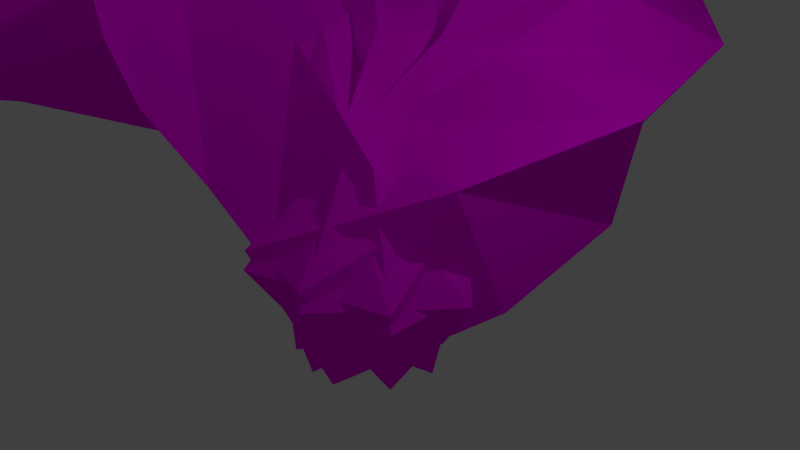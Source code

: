 # Source: hells_hand.blend  (saved by Blender 2.66.1; exported with 4.5.12 LTS)
import bpy
from mathutils import Matrix  # noqa: F401  (used for matrix-valued properties, if any)

bpy.ops.wm.read_factory_settings(use_empty=True)
scene = bpy.context.scene
scene.name = 'Scene'

# ---- collections
col_collection_1 = bpy.data.collections.new('Collection 1'); scene.collection.children.link(col_collection_1)

# ---- images (referenced by path relative to the original .blend; pixels are not part of the script)
import os
ASSET_DIR = os.environ.get("B2B_ASSET_DIR", "")  # directory of the original .blend (textures are referenced by path, not embedded)
HERE = os.path.dirname(os.path.abspath(__file__))  # packed textures are extracted next to this script under _unpacked/

def load_image(name, relpath, width, height, colorspace="sRGB"):
    """Load a texture the original file referenced (path relative to the .blend, or extracted next to this script)."""
    p = next((c for c in (os.path.join(HERE, relpath), os.path.join(ASSET_DIR, relpath)) if relpath and os.path.exists(c)), "")
    if p:
        img = bpy.data.images.load(p, check_existing=True)
        img.name = name
    else:  # same state as the original file: an image datablock whose file is absent (Cycles renders it pink)
        img = bpy.data.images.new(name, width, height)
        img.source = "FILE"
        img.filepath = "//" + (relpath or name)
    img.colorspace_settings.name = colorspace
    return img
img_wallrock1_jpg = load_image('wallrock1.jpg', 'wallrock1.jpg', 1024, 1024, 'sRGB')

# ---- materials (node trees are filled in below, after node groups)
mat_material_001 = bpy.data.materials.new('Material.001')
mat_material_001.alpha_threshold = 0.0
mat_material_001.roughness = 0.5
mat_material_001.line_color = (0.0, 0.0, 0.0, 1.0)

# ---- material node trees
mat_material_001.use_nodes = True; mat_material_001.node_tree.nodes.clear()
_N = mat_material_001.node_tree.nodes; _L = mat_material_001.node_tree.links
n0 = _N.new('ShaderNodeOutputMaterial'); n0.name = 'Material Output'; n0.location = (300, 300)
n0.width = 120
n1 = _N.new('ShaderNodeBsdfDiffuse'); n1.name = 'Diffuse BSDF'; n1.location = (10, 300)
n2 = _N.new('ShaderNodeTexImage'); n2.name = 'Image Texture'; n2.location = (-190, 300)
n2.width = 150
n2.image = img_wallrock1_jpg
_L.new(n1.outputs[0], n0.inputs[0])
_L.new(n2.outputs[0], n1.inputs[0])
n0.is_active_output = True

# ---- world
world_world = bpy.data.worlds.new('World'); scene.world = world_world
world_world.color = (0.05088, 0.05088, 0.05088)
world_world.use_sun_shadow = False
world_world.sun_shadow_jitter_overblur = 0.0
world_world.cycles.sampling_method = 'MANUAL'
world_world.cycles.sample_map_resolution = 256

# ---- cameras
cam_camera = bpy.data.cameras.new('Camera')
cam_camera.clip_end = 100.0
cam_camera.lens = 35.0
cam_camera.sensor_width = 32.0
cam_camera.sensor_height = 18.0
cam_camera.ortho_scale = 7.314
cam_camera.dof.focus_distance = 0.0

# ---- lights
light_lamp = bpy.data.lights.new('Lamp', 'POINT')
light_lamp.transmission_factor = 0.0
light_lamp.cutoff_distance = 30.0
light_lamp.energy = 100.0
light_lamp.shadow_buffer_clip_start = 1.001
light_lamp.shadow_soft_size = 0.1
light_lamp.shadow_maximum_resolution = 0.006
light_lamp.use_absolute_resolution = True
light_lamp.cycles.use_multiple_importance_sampling = False

# ---- meshes
me_cube = bpy.data.meshes.new('Cube')
me_cube.from_pydata([(1.0, 1.0, -1.0), (1.0, -1.0, -1.0), (-1.0, -1.0, -1.0), (-1.0, 1.0, -1.0), (0.4645, 1.182, 1.623), (1.336, -0.4159, 0.7929), (-0.4645, -1.182, 0.3769), (-1.336, 0.4159, 1.207), (-0.06679, 0.04303, 3.708), (1.381, -0.6278, 2.502), (0.04056, -1.727, 1.504), (-1.407, -1.056, 2.71), (-0.1553, -2.034, 5.06), (1.451, -1.475, 4.008), (0.7206, -2.41, 2.397), (-0.8855, -2.969, 3.45), (0.439, -3.982, 5.283), (1.671, -2.458, 4.886), (1.42, -2.766, 2.926), (0.1881, -4.29, 3.323), (1.406, -5.08, 4.983), (2.142, -3.233, 5.204), (2.051, -2.96, 3.225), (1.315, -4.807, 3.004), (2.801, -5.772, 4.45), (2.907, -3.981, 5.333), (2.789, -3.092, 3.545), (2.683, -4.884, 2.662), (4.604, -5.787, 3.837), (4.029, -4.556, 5.304), (3.633, -3.133, 3.955), (4.208, -4.365, 2.488), (6.128, -4.58, 3.658), (5.632, -4.347, 4.859), (4.977, -3.303, 4.386), (5.473, -3.536, 3.185), (7.48, -2.972, 3.904), (7.234, -3.442, 4.811), (6.358, -2.865, 4.872), (6.604, -2.395, 3.965), (8.105, -1.342, 5.11), (8.183, -1.821, 5.409), (7.637, -1.807, 5.574), (7.559, -1.327, 5.275), (8.337, -0.5287, 6.607), (8.454, -0.7402, 6.644), (8.243, -0.8455, 6.708), (8.127, -0.634, 6.672), (8.444, -0.3383, 7.708), (8.544, -0.3846, 7.667), (8.491, -0.4888, 7.654), (8.39, -0.4426, 7.695), (8.593, -0.5371, 8.218), (8.636, -0.5233, 8.195), (8.633, -0.5653, 8.166), (8.59, -0.5791, 8.189), (1.296, -0.01107, -1.149), (0.4808, -1.634, -0.3123), (-1.345, -0.8854, -0.6384), (-0.5293, 0.7379, -1.475), (0.9451, 1.513, 1.032), (1.069, -0.4824, 1.1), (-0.8966, -0.6161, 0.7552), (-1.02, 1.379, 0.6869), (0.0466, 1.722, 3.285), (1.065, 0.09488, 2.724), (-0.6305, -0.7425, 2.073), (-1.649, 0.8847, 2.634), (-0.8481, 0.6757, 5.347), (0.8201, 0.05576, 4.435), (-0.2667, -1.151, 3.268), (-1.935, -0.5315, 4.18), (-1.095, -1.029, 6.458), (0.6418, -0.4308, 5.667), (0.2397, -1.465, 4.003), (-1.497, -2.063, 4.794), (-0.667, -2.416, 6.806), (0.763, -1.094, 6.351), (0.7431, -1.725, 4.454), (-0.6869, -3.047, 4.909), (0.3113, -3.739, 6.847), (1.16, -1.929, 6.905), (1.371, -1.965, 4.916), (0.522, -3.775, 4.859), (1.936, -4.702, 6.6), (1.949, -2.829, 7.302), (2.135, -2.131, 5.437), (2.121, -4.004, 4.735), (3.815, -4.373, 6.184), (3.486, -3.459, 7.078), (3.303, -2.579, 6.112), (3.631, -3.492, 5.217), (5.71, -3.464, 5.951), (5.316, -3.346, 6.918), (4.753, -2.522, 6.588), (5.148, -2.64, 5.621), (6.976, -1.834, 6.449), (6.858, -2.118, 6.93), (6.369, -1.828, 6.981), (6.487, -1.544, 6.501), (7.555, -0.5898, 7.485), (7.576, -0.7889, 7.625), (7.343, -0.7664, 7.692), (7.321, -0.5673, 7.552), (7.757, 0.01822, 8.406), (7.828, -0.07527, 8.405), (7.737, -0.1457, 8.428), (7.665, -0.05218, 8.429), (7.824, 0.02993, 8.969), (7.868, 0.01434, 8.95), (7.848, -0.03189, 8.941), (7.804, -0.01629, 8.961), (1.151, -1.009, -0.8105), (-0.2352, -1.647, 0.4829), (-1.604, -0.5012, -0.4194), (-0.2181, 0.1361, -1.713), (1.505, 1.336, 0.4436), (0.8057, -0.2986, 1.359), (-1.051, 0.1742, 0.7863), (-0.3524, 1.809, -0.1293), (0.8244, 2.853, 2.222), (1.077, 0.8989, 2.568), (-0.8279, 0.5627, 2.06), (-1.081, 2.516, 1.715), (-0.3688, 3.263, 4.357), (0.879, 1.726, 4.073), (-0.6336, 0.6301, 3.358), (-1.881, 2.167, 3.642), (-1.262, 2.47, 6.023), (0.5478, 1.95, 5.348), (-0.2814, 0.5152, 4.229), (-2.091, 1.035, 4.903), (-1.429, 1.34, 6.984), (0.4047, 1.674, 6.257), (0.08302, 0.3178, 4.823), (-1.75, -0.01587, 5.549), (-1.074, -0.08245, 7.734), (0.4397, 1.095, 7.166), (0.5691, 0.09526, 5.438), (-0.9449, -1.082, 6.006), (0.01002, -1.583, 8.18), (0.8028, 0.2468, 8.026), (1.212, -0.09205, 6.098), (0.4187, -1.922, 6.251), (1.849, -2.206, 7.977), (1.943, -0.9405, 8.34), (2.111, -0.5904, 7.079), (2.017, -1.856, 6.715), (3.944, -2.283, 7.698), (3.656, -1.606, 8.448), (3.47, -0.8744, 7.717), (3.759, -1.551, 6.967), (5.776, -1.21, 7.667), (5.564, -1.181, 8.196), (5.238, -0.7398, 8.042), (5.449, -0.7683, 7.513), (6.837, 0.04699, 8.167), (6.779, -0.05982, 8.379), (6.576, 0.07614, 8.391), (6.635, 0.183, 8.18), (7.291, 0.8779, 8.769), (7.319, 0.7748, 8.818), (7.207, 0.7624, 8.854), (7.18, 0.8656, 8.804), (7.371, 1.115, 9.278), (7.405, 1.077, 9.274), (7.368, 1.043, 9.282), (7.334, 1.081, 9.286), (0.6192, -1.614, -0.1144), (-0.8743, -1.032, 1.082), (-1.679, 0.005867, -0.4267), (-0.1852, -0.5757, -1.623), (1.929, 0.7201, 0.08279), (0.6466, 0.06516, 1.471), (-0.8694, 0.8876, 0.4584), (0.4129, 1.543, -0.9297), (1.97, 3.003, 0.9272), (1.412, 1.477, 2.094), (-0.4763, 1.69, 1.471), (0.08126, 3.216, 0.3036), (1.1, 4.74, 2.469), (1.605, 2.898, 3.061), (-0.2399, 2.254, 2.634), (-0.7453, 4.096, 2.041), (0.001371, 5.177, 4.143), (1.425, 3.775, 4.053), (0.05586, 2.419, 3.517), (-1.368, 3.821, 3.607), (-0.5882, 4.753, 5.447), (1.204, 4.012, 4.957), (0.3224, 2.389, 4.19), (-1.469, 3.13, 4.68), (-0.8265, 3.802, 6.77), (1.022, 3.936, 6.017), (0.6904, 2.302, 4.913), (-1.158, 2.168, 5.665), (-0.4377, 2.378, 7.973), (1.028, 3.497, 7.2), (1.216, 2.205, 5.685), (-0.2496, 1.086, 6.458), (0.9821, 1.092, 8.352), (1.593, 2.247, 8.163), (1.858, 1.903, 6.917), (1.247, 0.7481, 7.105), (2.857, 0.1205, 8.476), (2.887, 1.114, 8.817), (2.998, 1.45, 7.828), (2.968, 0.4564, 7.487), (4.965, 0.2917, 8.299), (4.796, 0.6314, 8.725), (4.674, 1.043, 8.349), (4.843, 0.7031, 7.923), (6.458, 1.138, 8.393), (6.367, 1.169, 8.617), (6.237, 1.36, 8.539), (6.329, 1.33, 8.314), (7.226, 1.912, 8.657), (7.21, 1.841, 8.749), (7.104, 1.889, 8.768), (7.12, 1.96, 8.676), (7.408, 2.303, 9.026), (7.423, 2.258, 9.044), (7.376, 2.248, 9.06), (7.36, 2.293, 9.042), (-0.09552, -1.593, 0.6736), (-1.193, -0.02525, 1.256), (-1.54, 0.4421, -0.6575), (-0.4431, -1.125, -1.24), (2.056, -0.1008, 0.08734), (0.6525, 0.47, 1.393), (-0.4206, 1.251, -0.1034), (0.9832, 0.6807, -1.409), (3.045, 2.115, -0.1062), (1.942, 1.609, 1.484), (0.2902, 2.21, 0.5294), (1.393, 2.716, -1.06), (2.996, 4.542, 0.4029), (2.721, 3.123, 1.785), (0.764, 3.1, 1.372), (1.039, 4.519, -0.01054), (2.213, 6.059, 1.537), (2.938, 4.347, 2.275), (1.123, 3.519, 2.14), (0.3971, 5.231, 1.402), (1.533, 6.52, 2.784), (2.855, 5.028, 2.948), (1.37, 3.696, 2.798), (0.04855, 5.188, 2.633), (0.9602, 6.43, 4.324), (2.683, 5.509, 3.897), (1.688, 3.812, 3.54), (-0.03532, 4.733, 3.967), (0.7637, 5.668, 6.058), (2.539, 5.681, 5.138), (2.147, 3.883, 4.356), (0.3716, 3.869, 5.276), (1.545, 4.263, 7.166), (2.568, 4.887, 6.614), (2.64, 3.949, 5.688), (1.616, 3.325, 6.24), (2.862, 2.828, 7.99), (3.304, 3.775, 7.884), (3.518, 3.563, 6.877), (3.077, 2.615, 6.983), (4.852, 2.098, 8.104), (4.847, 2.628, 8.315), (4.894, 2.838, 7.787), (4.9, 2.308, 7.576), (6.563, 2.268, 8.077), (6.497, 2.427, 8.25), (6.455, 2.596, 8.078), (6.521, 2.436, 7.905), (7.586, 2.727, 8.114), (7.544, 2.716, 8.224), (7.467, 2.803, 8.203), (7.509, 2.813, 8.094), (7.92, 3.141, 8.31), (7.916, 3.107, 8.348), (7.869, 3.124, 8.358), (7.873, 3.158, 8.321)], [], [(0, 3, 2, 1), (7, 11, 10, 6), (0, 1, 5, 4), (1, 2, 6, 5), (2, 3, 7, 6), (4, 7, 3, 0), (11, 15, 14, 10), (5, 9, 8, 4), (4, 8, 11, 7), (6, 10, 9, 5), (15, 19, 18, 14), (9, 13, 12, 8), (8, 12, 15, 11), (10, 14, 13, 9), (19, 23, 22, 18), (14, 18, 17, 13), (13, 17, 16, 12), (12, 16, 19, 15), (23, 27, 26, 22), (17, 21, 20, 16), (16, 20, 23, 19), (18, 22, 21, 17), (27, 31, 30, 26), (20, 24, 27, 23), (22, 26, 25, 21), (21, 25, 24, 20), (31, 35, 34, 30), (25, 29, 28, 24), (24, 28, 31, 27), (26, 30, 29, 25), (35, 39, 38, 34), (29, 33, 32, 28), (28, 32, 35, 31), (30, 34, 33, 29), (39, 43, 42, 38), (34, 38, 37, 33), (33, 37, 36, 32), (32, 36, 39, 35), (43, 47, 46, 42), (37, 41, 40, 36), (36, 40, 43, 39), (38, 42, 41, 37), (47, 51, 50, 46), (40, 44, 47, 43), (42, 46, 45, 41), (41, 45, 44, 40), (51, 55, 54, 50), (45, 49, 48, 44), (44, 48, 51, 47), (46, 50, 49, 45), (52, 53, 54, 55), (49, 53, 52, 48), (48, 52, 55, 51), (50, 54, 53, 49), (56, 59, 58, 57), (63, 67, 66, 62), (56, 57, 61, 60), (57, 58, 62, 61), (58, 59, 63, 62), (60, 63, 59, 56), (67, 71, 70, 66), (61, 65, 64, 60), (60, 64, 67, 63), (62, 66, 65, 61), (71, 75, 74, 70), (65, 69, 68, 64), (64, 68, 71, 67), (66, 70, 69, 65), (75, 79, 78, 74), (70, 74, 73, 69), (69, 73, 72, 68), (68, 72, 75, 71), (79, 83, 82, 78), (73, 77, 76, 72), (72, 76, 79, 75), (74, 78, 77, 73), (83, 87, 86, 82), (76, 80, 83, 79), (78, 82, 81, 77), (77, 81, 80, 76), (87, 91, 90, 86), (81, 85, 84, 80), (80, 84, 87, 83), (82, 86, 85, 81), (91, 95, 94, 90), (85, 89, 88, 84), (84, 88, 91, 87), (86, 90, 89, 85), (95, 99, 98, 94), (90, 94, 93, 89), (89, 93, 92, 88), (88, 92, 95, 91), (99, 103, 102, 98), (93, 97, 96, 92), (92, 96, 99, 95), (94, 98, 97, 93), (103, 107, 106, 102), (96, 100, 103, 99), (98, 102, 101, 97), (97, 101, 100, 96), (107, 111, 110, 106), (101, 105, 104, 100), (100, 104, 107, 103), (102, 106, 105, 101), (108, 109, 110, 111), (105, 109, 108, 104), (104, 108, 111, 107), (106, 110, 109, 105), (112, 115, 114, 113), (119, 123, 122, 118), (112, 113, 117, 116), (113, 114, 118, 117), (114, 115, 119, 118), (116, 119, 115, 112), (123, 127, 126, 122), (117, 121, 120, 116), (116, 120, 123, 119), (118, 122, 121, 117), (127, 131, 130, 126), (121, 125, 124, 120), (120, 124, 127, 123), (122, 126, 125, 121), (131, 135, 134, 130), (126, 130, 129, 125), (125, 129, 128, 124), (124, 128, 131, 127), (135, 139, 138, 134), (129, 133, 132, 128), (128, 132, 135, 131), (130, 134, 133, 129), (139, 143, 142, 138), (132, 136, 139, 135), (134, 138, 137, 133), (133, 137, 136, 132), (143, 147, 146, 142), (137, 141, 140, 136), (136, 140, 143, 139), (138, 142, 141, 137), (147, 151, 150, 146), (141, 145, 144, 140), (140, 144, 147, 143), (142, 146, 145, 141), (151, 155, 154, 150), (146, 150, 149, 145), (145, 149, 148, 144), (144, 148, 151, 147), (155, 159, 158, 154), (149, 153, 152, 148), (148, 152, 155, 151), (150, 154, 153, 149), (159, 163, 162, 158), (152, 156, 159, 155), (154, 158, 157, 153), (153, 157, 156, 152), (163, 167, 166, 162), (157, 161, 160, 156), (156, 160, 163, 159), (158, 162, 161, 157), (164, 165, 166, 167), (161, 165, 164, 160), (160, 164, 167, 163), (162, 166, 165, 161), (168, 171, 170, 169), (175, 179, 178, 174), (168, 169, 173, 172), (169, 170, 174, 173), (170, 171, 175, 174), (172, 175, 171, 168), (179, 183, 182, 178), (173, 177, 176, 172), (172, 176, 179, 175), (174, 178, 177, 173), (183, 187, 186, 182), (177, 181, 180, 176), (176, 180, 183, 179), (178, 182, 181, 177), (187, 191, 190, 186), (182, 186, 185, 181), (181, 185, 184, 180), (180, 184, 187, 183), (191, 195, 194, 190), (185, 189, 188, 184), (184, 188, 191, 187), (186, 190, 189, 185), (195, 199, 198, 194), (188, 192, 195, 191), (190, 194, 193, 189), (189, 193, 192, 188), (199, 203, 202, 198), (193, 197, 196, 192), (192, 196, 199, 195), (194, 198, 197, 193), (203, 207, 206, 202), (197, 201, 200, 196), (196, 200, 203, 199), (198, 202, 201, 197), (207, 211, 210, 206), (202, 206, 205, 201), (201, 205, 204, 200), (200, 204, 207, 203), (211, 215, 214, 210), (205, 209, 208, 204), (204, 208, 211, 207), (206, 210, 209, 205), (215, 219, 218, 214), (208, 212, 215, 211), (210, 214, 213, 209), (209, 213, 212, 208), (219, 223, 222, 218), (213, 217, 216, 212), (212, 216, 219, 215), (214, 218, 217, 213), (220, 221, 222, 223), (217, 221, 220, 216), (216, 220, 223, 219), (218, 222, 221, 217), (224, 227, 226, 225), (231, 235, 234, 230), (224, 225, 229, 228), (225, 226, 230, 229), (226, 227, 231, 230), (228, 231, 227, 224), (235, 239, 238, 234), (229, 233, 232, 228), (228, 232, 235, 231), (230, 234, 233, 229), (239, 243, 242, 238), (233, 237, 236, 232), (232, 236, 239, 235), (234, 238, 237, 233), (243, 247, 246, 242), (238, 242, 241, 237), (237, 241, 240, 236), (236, 240, 243, 239), (247, 251, 250, 246), (241, 245, 244, 240), (240, 244, 247, 243), (242, 246, 245, 241), (251, 255, 254, 250), (244, 248, 251, 247), (246, 250, 249, 245), (245, 249, 248, 244), (255, 259, 258, 254), (249, 253, 252, 248), (248, 252, 255, 251), (250, 254, 253, 249), (259, 263, 262, 258), (253, 257, 256, 252), (252, 256, 259, 255), (254, 258, 257, 253), (263, 267, 266, 262), (258, 262, 261, 257), (257, 261, 260, 256), (256, 260, 263, 259), (267, 271, 270, 266), (261, 265, 264, 260), (260, 264, 267, 263), (262, 266, 265, 261), (271, 275, 274, 270), (264, 268, 271, 267), (266, 270, 269, 265), (265, 269, 268, 264), (275, 279, 278, 274), (269, 273, 272, 268), (268, 272, 275, 271), (270, 274, 273, 269), (276, 277, 278, 279), (273, 277, 276, 272), (272, 276, 279, 275), (274, 278, 277, 273)])
_uv = me_cube.uv_layers.new(name='UV coord')
_uv.uv.foreach_set('vector', [0.1058, 0.0, -0.6826, 2.384e-07, -0.6826, -1.0, 0.1058, -1.0, 0.664, 0.1035, 0.08371, 0.8551, -0.1807, 0.2522, 0.03424, -0.3115, 0.1058, 0.0, -0.6826, 0.0, -0.4524, 0.8965, 0.1774, 1.312, 0.1058, 0.0, -0.6826, 0.0, -0.4715, 0.6885, 0.2381, 0.8965, 0.1058, 0.0, 0.8942, 0.0, 0.664, 1.104, 0.03424, 0.6885, 0.6831, 0.3115, -0.02655, 0.1035, 0.1058, -1.0, 0.8942, -1.0, 0.7337, 0.972, 0.9393, 0.01564, 1.572, 0.295, 1.304, 0.6366, 0.336, 0.8965, 0.2525, 1.751, 0.517, 2.354, 0.9658, 1.312, 0.6831, 0.3115, 0.4737, 1.354, -0.0547, 0.8551, -0.02655, 0.1035, 0.3169, 0.6885, 0.516, 1.252, 1.044, 1.751, 1.027, 0.8965, 0.1509, 0.01564, 0.5741, -0.6451, 1.06, 0.1171, 0.7841, 0.295, 0.256, 0.1861, 0.2835, -0.2376, -0.3496, -0.5169, -0.3147, 0.5215, 0.517, 0.354, -0.3017, 1.03, -0.6703, 0.2251, 0.08371, -0.1449, 0.6077, 0.2522, 0.3383, 0.6987, 0.7069, 1.504, 1.041, 0.7511, 0.5741, 0.3549, 1.018, 0.09671, 1.308, 1.02, 1.06, 1.117, 0.3383, 0.6987, 0.1981, 0.963, 0.3194, 1.943, 0.7069, 1.504, 0.2835, 0.7624, 0.3704, 0.271, -0.1154, -0.4912, -0.3496, 0.4831, 0.4867, 0.03021, -0.2815, 0.1416, -0.4028, -0.8385, 0.1181, -0.7749, 0.2298, 0.09671, 0.7691, 0.05814, 0.8109, 0.9538, 0.52, 1.02, 0.3704, 0.271, 0.5559, -0.1165, 0.2658, -1.04, -0.1154, -0.4912, 0.6731, 0.1416, 1.054, -0.008552, 1.018, -0.9981, 0.5741, -0.8385, 0.2715, 0.963, 0.52, 1.112, 0.5559, 2.102, 0.3704, 1.943, 0.7691, 0.05814, 1.37, 0.3174, 1.144, 0.9333, 0.8109, 0.9538, 0.2658, 0.9914, 0.8158, 0.725, 0.7691, -0.1689, 0.2298, 0.001855, 0.52, 0.1123, 0.8109, 0.2727, 0.8576, 1.167, 0.5559, 1.102, 0.5559, 0.8835, 0.8576, 0.5096, 0.8158, -0.3861, 0.2658, -0.03979, 0.5819, 0.7439, 1.081, 1.092, 0.8851, 1.693, 0.3554, 1.478, 0.8576, 0.5096, 1.3, 0.2221, 1.526, -0.3937, 0.8158, -0.3861, 0.8158, 0.725, 1.526, 0.4185, 1.37, -0.2561, 0.7691, -0.1689, 0.8109, 0.2727, 1.144, 0.4775, 1.3, 1.152, 0.8576, 1.167, 0.2923, 0.09238, 0.7381, 0.4824, 0.6411, 0.936, 0.0967, 0.6928, 0.5116, 0.1521, 1.143, -0.07045, 1.339, -0.6709, 0.7381, -0.5815, 0.7381, 0.6063, 1.339, 1.21, 1.081, 1.732, 0.5819, 1.317, 0.3554, 0.9333, 0.8851, 0.8485, 1.143, 0.3266, 0.5116, 0.2221, 0.3442, 0.4824, 0.7652, 1.137, 0.5761, 1.287, 0.1591, 0.936, 0.8851, 0.8485, 1.429, 1.068, 1.775, 0.7791, 1.143, 0.3266, 0.3549, 0.9295, 0.9864, 0.9054, 1.083, 0.4518, 0.5505, 0.3291, 0.5505, 0.2099, 1.083, 1.014, 0.7381, 1.302, 0.2923, 0.7319, 0.7652, 0.1373, 1.038, 0.836, 0.9551, 0.8541, 0.5761, 0.2868, 0.72, 0.9054, 1.359, 1.205, 1.548, 1.055, 0.9051, 0.4518, 0.295, 0.01388, 0.5416, 0.8292, 0.3263, 0.8364, -0.05034, 0.3024, 0.6411, 0.06762, 1.145, 0.5965, 1.36, 0.5893, 0.9864, -0.2209, 0.2501, 0.836, 0.3255, 1.348, 0.3073, 1.327, 0.1667, 0.8541, 0.5416, 0.05513, 0.633, 0.8037, 0.5499, 0.836, 0.3263, 0.1373, 0.3567, 0.2868, 0.596, 0.8541, 0.6791, 0.8218, 0.572, 0.2046, 0.5704, 0.2046, 0.9966, 0.8218, 1.08, 0.8037, 0.7596, 0.05513, 0.6539, 0.3475, 0.7326, 0.5946, 0.7497, 0.5828, 0.6935, 0.327, 0.2082, 0.8218, 0.3484, 1.333, 0.3666, 1.354, 0.2916, 0.8037, 0.633, 0.8037, 0.675, 1.354, 0.6539, 1.348, 0.5499, 0.836, 0.596, 0.8541, 0.6935, 1.327, 0.7145, 1.333, 0.6791, 0.8218, 0.7336, 0.2315, 0.7507, 0.2383, 0.7497, 0.2173, 0.7326, 0.2104, 0.7145, 0.3334, 0.7507, 0.5973, 0.7336, 0.6091, 0.675, 0.3539, 0.3666, 0.3539, 0.2883, 0.6091, 0.2717, 0.5946, 0.3255, 0.3475, 0.3073, 0.327, 0.2771, 0.5828, 0.2937, 0.5973, 0.3484, 0.3334, 0.2226, 0.4945, -0.4971, 0.869, -0.8185, 0.05729, -0.09889, -0.3172, 0.2552, 0.8434, 0.06034, 1.817, -0.5811, 1.537, -0.5313, 0.8776, 0.4956, 0.9256, -0.1443, 1.344, 0.3098, 2.05, 1.096, 2.016, 0.6895, 0.3439, -0.03012, 0.1808, 0.1466, 0.8776, 0.9214, 1.05, 0.151, 0.1808, 0.7909, -0.2374, 1.044, 0.8434, 0.2571, 0.8776, 0.8726, 0.01597, 0.09778, -0.1566, 0.2913, -1.237, 1.011, -1.074, 0.8488, 0.817, 0.2905, 1.59, 0.04611, 1.134, 0.2073, 0.5365, 0.3098, 0.05014, 0.5374, 0.8618, 1.179, 1.142, 1.096, 0.01597, 0.8726, 0.01597, 0.5184, 1.142, -0.1501, 0.817, 0.09778, -0.1566, 0.1466, 0.8776, 0.2514, 1.537, 0.9199, 1.862, 0.9214, 1.05, 0.5256, 0.2343, 0.6983, -0.5316, 1.383, -0.2326, 1.183, -0.07571, 0.5374, 0.8618, 0.522, 1.717, 0.7664, 2.174, 1.179, 1.142, 0.5184, 0.1423, 0.1657, 1.174, -0.2628, 0.5902, -0.1501, -0.183, 0.2514, 0.5365, 0.3949, 1.134, 0.8233, 1.717, 0.9199, 0.8618, 0.6983, 0.4684, 1.018, -0.02366, 1.581, 0.6374, 1.383, 0.7674, 0.8345, 0.1339, 0.7108, 0.5015, 1.119, 1.333, 1.31, 0.7173, 0.8233, 0.5279, 0.753, 0.2846, 0.06841, -0.01435, 0.1657, 0.8379, 0.7664, 0.1736, 0.09448, 0.7291, -0.3133, -0.1028, 0.2905, -0.4098, 0.2292, 0.9763, 0.7058, 0.6123, 1.04, 1.517, 0.7929, 1.637, 0.753, 0.2846, 0.8008, -0.04686, 0.2371, -0.7079, 0.06841, -0.01435, 0.8829, 0.7291, 0.3361, 0.9032, 0.08714, -0.04563, 0.4751, -0.1028, 0.7108, 0.5015, 0.6083, 0.7269, 0.8573, 1.676, 1.119, 1.333, 0.7058, 0.6123, 1.336, 0.4981, 1.341, 1.434, 1.04, 1.517, 0.2371, 0.9032, 0.6227, 0.9237, 0.7058, -0.07054, 0.2292, -0.04563, 0.6083, 0.7269, 0.5137, 0.9581, 0.5279, 1.952, 0.8573, 1.676, 0.8008, 0.9531, 0.9572, 0.5353, 0.6227, -0.3697, 0.2371, 0.2921, 0.5478, 0.4981, 1.143, 0.7538, 1.013, 1.211, 0.5531, 1.434, 0.1688, 0.5353, 0.4799, 0.08539, 0.4747, -0.8509, -0.1657, -0.3697, 0.6227, 0.9237, 1.263, 0.8, 1.336, -0.1325, 0.7058, -0.07054, 0.2519, 0.9581, 0.5531, 1.219, 0.4799, 2.151, 0.1688, 1.952, 0.3546, 0.1087, 0.9524, 0.3107, 0.797, 0.7942, 0.2251, 0.556, 0.4799, 0.08539, 1.086, -0.2297, 1.215, -0.6864, 0.4747, -0.8509, 0.4747, 0.8, 1.215, 0.5919, 1.143, 0.1087, 0.5478, -0.1325, 0.5531, 0.2186, 1.013, 0.556, 1.086, 1.039, 0.4799, 1.151, 0.164, 0.3107, 0.6919, 0.7505, 0.6455, 0.9907, 0.008621, 0.7942, 0.2251, 0.2105, 0.797, 0.2388, 1.019, -0.1732, 0.2975, -0.2297, 0.2975, 0.03919, 1.019, -0.04104, 1.174, -0.5245, 0.427, -0.4081, 0.427, 0.3136, 1.174, 0.768, 0.9524, 1.18, 0.3546, 0.7538, 0.6798, 0.7505, 1.065, 1.276, 0.9863, 1.346, 0.5677, 0.9907, 0.2305, 0.959, 0.8381, 0.9648, 0.8846, 0.7246, 0.3858, 0.4755, 0.3858, 0.768, 0.8846, 1.583, 0.6919, 1.728, 0.164, 1.18, 0.797, 0.2388, 1.434, 0.5859, 1.627, 0.4409, 1.019, -0.1732, 0.2764, 0.2761, 0.4794, 0.7147, 0.4426, 0.7142, 0.1979, 0.3461, 0.8846, 0.5831, 1.113, 1.205, 1.021, 1.216, 0.6919, 0.7281, 0.6455, 0.5859, 1.029, 1.117, 1.121, 1.106, 0.8381, 0.4409, 0.4534, 0.9648, 0.9774, 1.312, 1.056, 1.242, 0.5655, 0.7246, 0.3679, 0.7147, 0.4226, 0.9803, 0.4401, 0.9704, 0.3962, 0.7142, 0.189, 0.3124, 0.4703, 0.7025, 0.5072, 0.703, 0.2675, 0.2424, 0.3246, 0.2424, 0.404, 0.703, 0.3679, 0.7147, 0.2324, 0.2761, 0.2408, 0.3461, 0.3962, 0.7142, 0.4323, 0.7025, 0.333, 0.3124, 0.4305, 0.515, 0.4481, 0.5072, 0.4401, 0.4841, 0.4226, 0.4919, 0.4323, 0.7025, 0.4481, 0.9748, 0.4305, 0.9847, 0.404, 0.703, 0.5072, 0.703, 0.5118, 0.9847, 0.4936, 0.9803, 0.4794, 0.7147, 0.4426, 0.7142, 0.4874, 0.9704, 0.5057, 0.9748, 0.4703, 0.7025, 0.1652, 0.09475, -0.3744, -0.3564, -0.9207, 0.2903, -0.3811, 0.7415, 0.4248, 0.4353, 0.7036, 1.357, -0.06657, 1.53, -0.2197, 0.8932, 0.8905, 0.09475, 0.6393, 0.7415, 1.171, 1.18, 1.815, 0.7218, 0.4073, 0.6767, -0.1323, 1.249, 0.08559, 1.587, 0.8176, 1.351, 0.3024, 0.2903, 0.5536, -0.3564, 1.213, 0.4353, 0.5687, 0.8932, 0.3047, 0.1682, -0.4273, 0.4046, -0.3744, -0.432, 0.1652, -1.005, 0.7036, 0.3574, 0.5659, 1.321, -0.04002, 1.179, -0.06657, 0.5301, 0.3823, 0.1796, 0.8544, 0.7839, 1.625, 0.6112, 1.027, -0.2782, 0.3047, 0.7218, 0.03658, 1.611, -0.7144, 1.357, -0.4273, 0.4353, 0.874, 0.8932, 0.962, 1.53, 1.713, 1.784, 1.606, 1.18, 0.5468, 0.3211, 0.464, 0.9515, 1.177, 0.6144, 1.039, 0.1791, 0.8544, 0.7839, 1.18, 1.537, 1.786, 1.679, 1.625, 0.6112, 0.825, 0.6112, 0.3546, 1.679, -0.2417, 1.321, 0.074, 0.3574, 0.1736, 0.5301, 0.2502, 1.179, 0.8465, 1.537, 0.9246, 0.7839, 0.464, 0.9515, 0.5984, 1.274, 1.321, 0.9113, 1.177, 0.6144, 0.7484, 0.1791, 0.7031, 0.6144, 1.269, 1.174, 1.18, 0.5366, 0.8465, 0.5366, 0.7159, 1.174, 0.002515, 1.511, 0.3546, 0.6786, 0.2094, 0.6786, -0.1032, 1.511, -0.6688, 0.9515, -0.2225, 0.3211, 0.5984, 0.4921, 0.9159, -0.04093, 1.513, 0.5476, 1.321, 0.6589, 0.7159, 0.1742, 0.6595, 0.6287, -0.06317, 0.9918, 0.002515, 0.5113, 0.6852, 0.5113, 0.2398, 0.9918, -0.2947, 0.2744, 0.1196, -0.04851, 0.7031, 0.6144, 0.6253, 0.9113, 1.16, 1.629, 1.269, 1.174, 0.1275, 0.9591, 0.6651, 0.5391, 0.9776, 1.454, 0.7244, 1.548, 0.2398, 0.9918, -0.3209, 1.367, -0.7149, 0.503, -0.2947, 0.2744, 0.6253, 0.9113, 0.5376, 1.219, 0.9315, 2.083, 1.16, 1.629, 0.6595, 0.3368, 0.6733, 0.04733, 0.0765, -0.5412, -0.06317, 0.1699, 0.6651, 0.5391, 1.295, 0.572, 1.332, 1.205, 0.9776, 1.454, 0.6733, 0.04733, 0.8165, -0.3766, 0.504, -1.291, 0.0765, -0.5412, 0.4675, 0.3668, -0.124, 0.5899, -0.2576, -0.3743, 0.07353, -0.497, 0.5376, 0.2192, 0.4637, 0.549, 0.5973, 1.513, 0.9315, 1.083, 0.5068, 0.572, 1.193, 0.7246, 1.08, 1.063, 0.5439, 1.205, 0.8165, 0.6234, 1.266, 0.02973, 1.229, -0.6031, 0.504, -0.2915, 0.504, 0.5899, 1.229, 0.4883, 1.295, -0.1425, 0.6651, -0.3743, 0.1892, 0.549, 0.5439, 1.039, 0.4777, 1.67, 0.02806, 1.513, 0.4048, 0.9834, 1.071, 1.256, 0.9878, 1.521, 0.2912, 1.359, 0.5439, 0.03932, 1.08, 0.3587, 1.153, 0.7241, 0.4777, 0.6702, 0.4777, 0.02973, 1.153, -0.3031, 1.266, -0.6413, 0.4406, -0.6031, 0.4406, 0.4883, 1.266, 0.3488, 1.193, -0.01663, 0.5068, -0.1425, 0.283, 0.2563, 0.7502, 0.5898, 0.7272, 0.6957, 0.1994, 0.5208, 0.3644, 0.7241, 1.117, 0.5981, 1.2, 0.3337, 0.4781, 0.3488, 0.4781, 0.3587, 1.2, 0.8951, 1.071, 1.116, 0.4048, 0.7246, 0.2912, 0.06281, 0.9878, 0.1301, 1.117, -0.09065, 0.3644, -0.3031, 0.5721, 0.5898, 0.8412, 0.902, 0.8005, 0.927, 0.53, 0.6957, 0.4117, 0.8951, 0.8301, 1.523, 0.7502, 1.591, 0.283, 1.116, 0.1994, 0.1301, 0.7272, 0.5381, 0.807, 0.4701, 0.3282, -0.09065, 0.3282, 0.5981, 0.807, 0.6894, 0.8301, 0.5834, 0.4117, 0.3337, 0.8412, 0.902, 0.9261, 1.143, 0.911, 1.141, 0.8005, 0.927, 0.4764, 0.6894, 0.8054, 0.9092, 0.8461, 0.8843, 0.5185, 0.5834, 0.8301, 0.5235, 1.009, 0.939, 0.9651, 0.9328, 0.7502, 0.5915, 0.7272, 0.5381, 0.9758, 0.8812, 1.02, 0.8874, 0.807, 0.4701, 0.2521, 0.05743, 0.2655, 0.03834, 0.2507, 0.02136, 0.2374, 0.04045, 0.8054, 0.9092, 0.9244, 1.137, 0.9395, 1.139, 0.8461, 0.8843, 0.2207, 0.8843, 0.2521, 1.139, 0.2374, 1.143, 0.1767, 0.902, 0.1874, 0.927, 0.2507, 1.141, 0.2655, 1.137, 0.2314, 0.9092, 0.7441, 0.4428, 0.427, -0.3115, -0.1617, 0.2866, 0.1553, 1.041, 0.3197, 0.03515, 0.9793, 0.6518, 0.3779, 1.235, 0.06148, 0.7292, 0.7441, 0.6932, 0.1553, 0.984, 0.7549, 1.533, 1.26, 1.86, 0.1553, 0.984, -0.1617, 1.503, 0.1573, 1.944, 0.7549, 1.533, 0.6267, 0.5029, 1.215, 0.2122, 1.451, 1.271, 0.9457, 0.9438, 0.472, 0.8601, -0.1257, 1.271, -0.3614, 0.2122, -0.04433, -0.3068, 0.1909, 0.6518, 0.5379, 1.521, -0.1883, 1.817, -0.4105, 1.235, 0.5257, 0.2354, 1.082, 0.5471, 1.684, -0.03641, 0.7839, -0.4586, 0.472, 0.8601, 0.488, 2.001, -0.2564, 2.108, -0.1257, 1.271, 0.1573, 0.9438, 0.3123, 1.345, 1.057, 1.239, 0.7549, 0.5326, 0.5379, 0.5207, 0.4295, 1.304, -0.1232, 1.259, -0.1883, 0.817, 0.2939, 0.5471, 0.8538, 1.031, 1.58, 0.7343, 0.8953, -0.03641, 0.488, 0.9636, 0.145, 1.734, -0.5822, 1.521, -0.2564, 0.6518, 0.3123, 0.2353, 0.4054, 0.817, 1.133, 1.031, 1.057, 0.5471, 0.7492, 0.3036, 0.7092, 0.8398, 1.416, 0.595, 1.31, 0.2587, 0.4054, 0.817, 0.522, 1.259, 1.062, 1.527, 1.133, 1.031, 0.8538, 0.03057, 1.2, 0.5265, 1.752, 0.5714, 1.58, -0.2657, 0.145, 0.7343, -0.2879, 1.571, -0.8276, 1.304, -0.5822, 0.5207, 0.7092, 0.8398, 0.832, 1.333, 1.561, 0.9563, 1.416, 0.595, 0.2733, 0.5265, 0.1861, 0.9787, -0.5203, 1.224, -0.2879, 0.5714, 0.1756, 0.5714, 0.008407, 1.224, -0.6314, 0.8398, -0.359, 0.3036, 0.6652, 0.2587, 0.6532, 0.595, 1.293, 0.9787, 1.2, 0.5265, 0.832, 0.3326, 1.19, 0.7291, 1.768, 0.3425, 1.561, -0.0437, 0.7968, 0.2236, 0.4219, 0.8849, -0.2222, 0.3326, 0.157, -0.1602, 0.6532, 0.595, 0.619, 0.9563, 1.263, 1.509, 1.293, 0.9787, 0.1861, 0.9787, 0.1143, 1.509, -0.6142, 1.885, -0.5203, 1.224, 0.4016, 0.04277, 0.9918, -0.126, 1.233, 0.4515, 0.9795, 0.6025, 0.1143, 0.5086, 0.1169, 1.1, -0.4609, 1.486, -0.6142, 0.8849, 0.4219, 0.8849, -0.1394, 1.486, -0.6489, 0.7291, -0.2222, 0.3326, 0.619, 0.9563, 0.5808, 1.343, 1.09, 2.1, 1.263, 1.509, 0.2034, 0.874, 0.8814, 0.7282, 0.8936, 1.225, 0.4441, 1.452, 0.1169, 0.2487, 0.3395, -0.3763, 0.09874, -0.9538, -0.4609, -0.311, 0.3275, 0.4865, 0.8871, 0.676, 0.9918, 0.05273, 0.4016, -0.2709, 0.5808, 0.3425, 0.4618, 0.9583, 0.5975, 1.582, 1.09, 1.1, 0.8814, 0.7282, 1.621, 0.8515, 1.554, 1.021, 0.8936, 1.225, 0.4441, 0.9583, 0.8936, 1.414, 0.8498, 1.909, 0.3395, 1.582, 0.3395, 0.6237, 0.8498, 0.05702, 0.8376, -0.4397, 0.09874, 0.04617, 0.8871, 0.676, 1.626, 0.7381, 1.67, 0.2434, 0.9918, 0.05273, 0.8324, 0.4615, 1.418, 0.6572, 1.382, 0.7695, 0.7658, 0.6746, 0.8498, 0.05702, 1.602, -0.1843, 1.669, -0.3541, 0.8376, -0.4397, 0.8376, 0.7381, 1.669, 0.6496, 1.621, 0.4615, 0.8814, 0.2434, 0.8936, 0.4138, 1.554, 0.6746, 1.602, 0.8627, 0.8498, 0.9085, 0.6298, 0.6572, 0.9416, 0.8379, 0.9353, 0.884, 0.5936, 0.7695, 0.8804, 0.6459, 1.469, 1.069, 1.418, 1.165, 0.8324, 0.8515, 0.7658, 0.02138, 1.382, 0.1802, 1.433, 0.08426, 0.8138, -0.1843, 0.8138, 0.8627, 1.433, 0.8087, 1.469, 0.6965, 0.8804, 0.6496, 0.4843, 0.8379, 0.6157, 1.021, 0.5978, 1.03, 0.4561, 0.884, 0.6445, 0.8087, 0.9771, 0.8747, 0.9834, 0.8286, 0.6807, 0.6965, 0.6807, 0.06919, 0.9834, 0.4562, 0.9416, 0.4801, 0.6298, 0.1652, 0.5936, 0.1802, 0.9353, 0.4443, 0.9771, 0.4204, 0.6445, 0.08426, 0.2667, 0.6516, 0.2727, 0.6289, 0.2538, 0.624, 0.2478, 0.6467, 0.4373, 0.8747, 0.6017, 1.022, 0.6196, 1.013, 0.4655, 0.8286, 0.195, 0.8286, 0.2667, 1.013, 0.2478, 1.021, 0.1532, 0.8379, 0.1469, 0.4443, 0.2538, 0.624, 0.2727, 0.6289, 0.1887, 0.4204, 0.6605, 0.8368, 0.8447, -0.1199, 1.463, 0.1713, 1.278, 1.128, 0.7683, 0.7957, 1.571, 0.9698, 1.371, 1.765, 0.9933, 1.448, 0.4623, 0.7036, 0.02987, 1.487, 0.7572, 1.735, 1.311, 1.45, 0.8183, 0.1279, 0.6813, -0.8287, 1.123, -0.5517, 1.546, 0.1963, 0.6813, 0.7211, 1.114, -0.06273, 1.676, 0.8403, 1.123, 1.126, 0.5222, 0.5437, 0.09918, -0.2043, -0.4631, -0.1199, -0.3261, 0.8368, 0.7822, 0.9698, 1.493, 1.495, 0.9336, 2.186, 0.5826, 1.765, 0.6853, 0.1963, 1.134, 0.2419, 1.334, -0.5531, 0.4603, -0.4563, 0.5222, 0.4496, 0.9118, 1.558, 0.2606, 1.858, 0.09918, 0.8403, 0.3342, 0.1257, 0.6144, 0.6048, 1.266, 0.3045, 0.7572, -0.265, 0.7046, 0.4947, 0.9851, 1.201, 0.3105, 1.57, 0.1452, 1.186, 0.3458, 0.2419, 0.9427, 0.3926, 1.502, -0.2986, 0.5455, -0.5531, 0.1234, 0.5577, 0.1043, 1.771, -0.6671, 1.759, -0.5278, 0.858, 0.6144, 0.6048, 0.8012, 1.05, 1.573, 1.061, 1.266, 0.3045, 0.1967, 0.2011, 0.1801, 0.8165, -0.4082, 0.8988, -0.4779, 0.5702, 0.8012, 0.05001, 0.9426, 0.2597, 1.658, 0.6737, 1.573, 0.06148, 0.1543, 0.3926, 0.6369, 0.6376, 1.312, 0.2685, 0.7136, -0.2986, 0.8927, 0.7014, 0.5838, 1.268, -0.1319, 1.201, 0.1214, 0.4947, 0.5191, 0.8165, 0.4861, 1.483, 1.165, 1.27, 1.04, 0.8988, 0.6369, 0.6376, 0.9051, 0.9742, 1.493, 0.8918, 1.312, 0.2685, 0.5838, 0.2685, 0.316, 0.8918, -0.2693, 0.8165, -0.1319, 0.2011, 0.1542, 0.5702, 0.2516, 0.8988, 0.8369, 0.9742, 0.8699, 0.6376, 0.4861, 0.4834, 0.6465, 1.138, 1.346, 0.6781, 1.165, 0.2698, 0.7049, 0.8918, 0.6695, 1.662, 0.0004076, 1.483, 0.1801, 0.8165, 0.3802, 0.8988, 0.4259, 1.27, 1.095, 1.449, 0.9051, 0.9742, 0.8369, 0.9742, 0.7694, 1.449, 0.09009, 1.662, 0.316, 0.8918, 0.6465, 0.1381, 1.137, 0.6199, 1.541, 0.3438, 1.346, -0.3219, 0.7694, 0.4486, 0.7126, 1.069, 0.01263, 1.529, 0.09009, 0.6622, 0.6695, 0.6622, 0.3691, 1.529, -0.3399, 1.138, 0.0004076, 0.4834, 0.4259, 0.2698, 0.4537, 0.6781, 1.163, 1.069, 1.095, 0.4486, 0.3487, 0.1625, 0.9244, -0.1924, 1.098, 0.2813, 0.7523, 0.4745, 0.7126, 0.06921, 0.7241, 0.8071, 0.3205, 1.083, 0.01263, 0.5292, 0.3691, 0.5292, -0.1849, 1.083, -0.5545, 0.6199, -0.3399, 0.1381, 0.4537, 0.6781, 0.4799, 1.344, 0.8495, 1.807, 1.163, 1.069, 0.136, 0.8076, 0.8547, 0.6542, 0.8526, 0.9192, 0.3101, 1.281, 0.4799, 0.3438, 0.3276, 0.9385, 0.4114, 1.442, 0.8495, 0.8071, 0.7241, 0.9433, 1.014, 0.3876, 0.8399, -0.08622, 0.3205, 0.6313, 0.6035, 0.08323, 0.03782, 0.4948, -0.04593, -0.00846, 0.2339, -0.3801, 0.8547, 0.6542, 1.494, 0.7182, 1.468, 0.7979, 0.8526, 0.9192, 0.2256, 0.3876, 0.8339, -0.1862, 0.836, -0.4512, 0.0515, -0.08622, 0.8399, 0.4948, 1.624, 0.5518, 1.643, 0.2878, 0.9244, -0.00846, 0.3101, 0.9385, 0.8526, 1.393, 0.8339, 1.657, 0.2256, 1.442, 0.7055, 0.4526, 1.095, 0.5469, 1.078, 0.6017, 0.6795, 0.5391, 0.836, 0.5518, 1.51, 0.5384, 1.494, 0.4526, 0.8547, 0.2878, 0.8526, 0.3934, 1.468, 0.5391, 1.484, 0.6249, 0.8339, 0.6574, 0.8339, 0.8138, 1.484, 0.7135, 1.51, 0.6338, 0.836, 0.5488, 0.3065, 0.5469, 0.4499, 0.6603, 0.4483, 0.6791, 0.2901, 0.6017, 0.6959, 0.6249, 1.109, 0.612, 1.125, 0.5572, 0.7219, 0.5384, 0.7219, 0.6338, 1.125, 0.8633, 1.095, 0.9067, 0.7055, 0.7182, 0.6795, 0.7979, 1.078, 0.9013, 1.109, 0.8579, 0.6959, 0.7135, 0.4685, 0.6552, 0.4669, 0.674, 0.4483, 0.6791, 0.4499, 0.6603, 0.7822, 0.612, 0.9363, 0.674, 0.9499, 0.6552, 0.7864, 0.5572, 0.3368, 0.8633, 0.4685, 1.071, 0.4499, 1.079, 0.3065, 0.9067, 0.2901, 0.9013, 0.4483, 1.062, 0.4669, 1.053, 0.3204, 0.8579])
me_cube.materials.append(mat_material_001)
me_cube.use_remesh_preserve_volume = False
me_cube.use_remesh_preserve_attributes = False
me_cube.use_mirror_vertex_groups = False
me_cube.update()

# ---- objects
ob_cube = bpy.data.objects.new('Cube', me_cube)
ob_lamp = bpy.data.objects.new('Lamp', light_lamp)
ob_camera = bpy.data.objects.new('Camera', cam_camera)

# ---- transforms, parenting, visibility, modifiers, constraints
ob_cube.location = (0.0, 0.0, 0.0)
ob_cube.rotation_euler = (4.136e-08, -0.7003, -1.132e-07)
ob_cube.lock_rotations_4d = False
ob_cube.empty_display_type = 'ARROWS'
ob_cube.lineart.crease_threshold = 0.0
ob_lamp.location = (4.076, 1.005, 5.904)
ob_lamp.rotation_euler = (0.6503, 0.05522, 1.866)
ob_lamp.lock_rotations_4d = False
ob_lamp.empty_display_type = 'ARROWS'
ob_lamp.color = (0.0, 0.0, 0.0, 0.0)
ob_lamp.lineart.crease_threshold = 0.0
ob_camera.location = (7.481, -6.508, 5.344)
ob_camera.rotation_euler = (1.109, 0.01082, 0.8149)
ob_camera.lock_rotations_4d = False
ob_camera.empty_display_type = 'ARROWS'
ob_camera.color = (0.0, 0.0, 0.0, 0.0)
ob_camera.display_type = 'WIRE'
ob_camera.lineart.crease_threshold = 0.0

# ---- collection membership
col_collection_1.objects.link(ob_cube)
col_collection_1.objects.link(ob_lamp)
col_collection_1.objects.link(ob_camera)

# ---- scene / render settings (as saved in the file)
scene.camera = ob_camera
scene.frame_start = 1; scene.frame_end = 250; scene.frame_set(1)
scene.render.engine = 'CYCLES'
scene.render.image_settings.color_mode = 'RGB'
scene.render.image_settings.compression = 90
scene.render.resolution_percentage = 50
scene.render.dither_intensity = 0.0
scene.render.bake_margin = 2
scene.cycles.use_denoising = False
scene.cycles.samples = 10
scene.cycles.sampling_pattern = 'TABULATED_SOBOL'
scene.cycles.light_sampling_threshold = 0.0
scene.cycles.use_adaptive_sampling = False
scene.cycles.use_light_tree = False
scene.cycles.blur_glossy = 0.0
scene.cycles.volume_bounces = 1
scene.cycles.pixel_filter_type = 'GAUSSIAN'
scene.cycles.sample_clamp_indirect = 0.0
scene.view_settings.view_transform = 'Standard'
bpy.context.view_layer.update()
